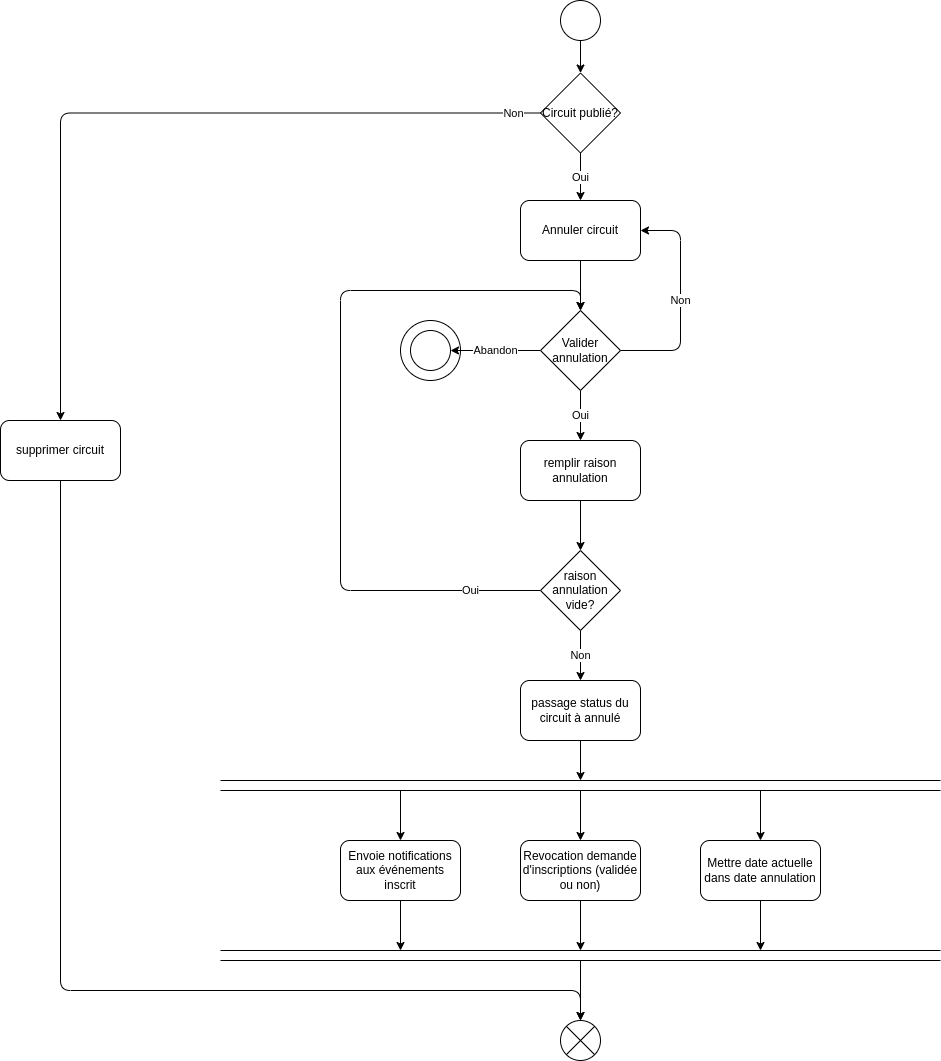

The diagram above was exported from draw.io. Its source (the exported page's mxGraphModel, read from the mxfile embedded in the PNG):
<mxGraphModel dx="1766" dy="528" grid="1" gridSize="10" guides="1" tooltips="1" connect="1" arrows="1" fold="1" page="1" pageScale="1" pageWidth="1100" pageHeight="850" background="#ffffff" math="0" shadow="0">
  <root>
    <mxCell id="0" />
    <mxCell id="1" parent="0" />
    <mxCell id="12" value="" style="ellipse;whiteSpace=wrap;html=1;aspect=fixed;" parent="1" vertex="1">
      <mxGeometry x="200" y="630" width="60" height="60" as="geometry" />
    </mxCell>
    <mxCell id="4" style="edgeStyle=none;html=1;exitX=0.5;exitY=1;exitDx=0;exitDy=0;entryX=0.5;entryY=0;entryDx=0;entryDy=0;" parent="1" source="2" target="3" edge="1">
      <mxGeometry relative="1" as="geometry" />
    </mxCell>
    <mxCell id="2" value="" style="ellipse;whiteSpace=wrap;html=1;aspect=fixed;" parent="1" vertex="1">
      <mxGeometry x="360" y="310" width="40" height="40" as="geometry" />
    </mxCell>
    <mxCell id="6" value="Oui" style="edgeStyle=none;html=1;exitX=0.5;exitY=1;exitDx=0;exitDy=0;entryX=0.5;entryY=0;entryDx=0;entryDy=0;" parent="1" source="3" target="5" edge="1">
      <mxGeometry relative="1" as="geometry" />
    </mxCell>
    <mxCell id="26" value="Non" style="edgeStyle=orthogonalEdgeStyle;html=1;exitX=0;exitY=0.5;exitDx=0;exitDy=0;entryX=0.5;entryY=0;entryDx=0;entryDy=0;" parent="1" source="3" target="36" edge="1">
      <mxGeometry x="-0.9343" relative="1" as="geometry">
        <Array as="points">
          <mxPoint x="-140" y="423" />
        </Array>
        <mxPoint x="-1" as="offset" />
        <mxPoint x="380" y="1030" as="targetPoint" />
      </mxGeometry>
    </mxCell>
    <mxCell id="3" value="Circuit publié?" style="rhombus;whiteSpace=wrap;html=1;" parent="1" vertex="1">
      <mxGeometry x="340" y="382.5" width="80" height="80" as="geometry" />
    </mxCell>
    <mxCell id="8" style="edgeStyle=none;html=1;exitX=0.5;exitY=1;exitDx=0;exitDy=0;entryX=0.5;entryY=0;entryDx=0;entryDy=0;" parent="1" source="5" target="7" edge="1">
      <mxGeometry relative="1" as="geometry" />
    </mxCell>
    <mxCell id="5" value="Annuler circuit" style="rounded=1;whiteSpace=wrap;html=1;" parent="1" vertex="1">
      <mxGeometry x="320" y="510" width="120" height="60" as="geometry" />
    </mxCell>
    <mxCell id="9" value="Non" style="edgeStyle=orthogonalEdgeStyle;html=1;exitX=1;exitY=0.5;exitDx=0;exitDy=0;entryX=1;entryY=0.5;entryDx=0;entryDy=0;" parent="1" source="7" target="5" edge="1">
      <mxGeometry relative="1" as="geometry">
        <Array as="points">
          <mxPoint x="480" y="660" />
          <mxPoint x="480" y="540" />
        </Array>
      </mxGeometry>
    </mxCell>
    <mxCell id="11" value="Abandon" style="edgeStyle=orthogonalEdgeStyle;html=1;exitX=0;exitY=0.5;exitDx=0;exitDy=0;entryX=1;entryY=0.5;entryDx=0;entryDy=0;" parent="1" source="7" target="10" edge="1">
      <mxGeometry relative="1" as="geometry" />
    </mxCell>
    <mxCell id="14" style="edgeStyle=orthogonalEdgeStyle;html=1;exitX=0.5;exitY=1;exitDx=0;exitDy=0;entryX=0.5;entryY=0;entryDx=0;entryDy=0;" parent="1" source="34" target="13" edge="1">
      <mxGeometry relative="1" as="geometry">
        <mxPoint x="380" y="1050" as="sourcePoint" />
      </mxGeometry>
    </mxCell>
    <mxCell id="44" value="Oui" style="edgeStyle=orthogonalEdgeStyle;html=1;exitX=0.5;exitY=1;exitDx=0;exitDy=0;entryX=0.5;entryY=0;entryDx=0;entryDy=0;" edge="1" parent="1" source="7" target="39">
      <mxGeometry relative="1" as="geometry" />
    </mxCell>
    <mxCell id="7" value="Valider annulation" style="rhombus;whiteSpace=wrap;html=1;" parent="1" vertex="1">
      <mxGeometry x="340" y="620" width="80" height="80" as="geometry" />
    </mxCell>
    <mxCell id="10" value="" style="ellipse;whiteSpace=wrap;html=1;aspect=fixed;" parent="1" vertex="1">
      <mxGeometry x="210" y="640" width="40" height="40" as="geometry" />
    </mxCell>
    <mxCell id="16" style="edgeStyle=orthogonalEdgeStyle;html=1;exitX=0.75;exitY=1;exitDx=0;exitDy=0;entryX=0.5;entryY=0;entryDx=0;entryDy=0;" parent="1" source="13" edge="1">
      <mxGeometry relative="1" as="geometry">
        <mxPoint x="560" y="1150" as="targetPoint" />
      </mxGeometry>
    </mxCell>
    <mxCell id="18" style="edgeStyle=orthogonalEdgeStyle;html=1;exitX=0.5;exitY=1;exitDx=0;exitDy=0;entryX=0.5;entryY=0;entryDx=0;entryDy=0;" parent="1" source="13" target="17" edge="1">
      <mxGeometry relative="1" as="geometry" />
    </mxCell>
    <mxCell id="20" style="edgeStyle=orthogonalEdgeStyle;html=1;exitX=0.25;exitY=1;exitDx=0;exitDy=0;entryX=0.5;entryY=0;entryDx=0;entryDy=0;" parent="1" source="13" target="19" edge="1">
      <mxGeometry relative="1" as="geometry" />
    </mxCell>
    <mxCell id="13" value="" style="shape=partialRectangle;whiteSpace=wrap;html=1;left=0;right=0;fillColor=none;" parent="1" vertex="1">
      <mxGeometry x="20" y="1090" width="720" height="10" as="geometry" />
    </mxCell>
    <mxCell id="22" style="edgeStyle=orthogonalEdgeStyle;html=1;exitX=0.5;exitY=1;exitDx=0;exitDy=0;entryX=0.75;entryY=0;entryDx=0;entryDy=0;" parent="1" target="21" edge="1">
      <mxGeometry relative="1" as="geometry">
        <mxPoint x="560" y="1210" as="sourcePoint" />
      </mxGeometry>
    </mxCell>
    <mxCell id="23" style="edgeStyle=orthogonalEdgeStyle;html=1;exitX=0.5;exitY=1;exitDx=0;exitDy=0;entryX=0.5;entryY=0;entryDx=0;entryDy=0;" parent="1" source="17" target="21" edge="1">
      <mxGeometry relative="1" as="geometry" />
    </mxCell>
    <mxCell id="17" value="Revocation demande d'inscriptions (validée ou non)" style="rounded=1;whiteSpace=wrap;html=1;" parent="1" vertex="1">
      <mxGeometry x="320" y="1150" width="120" height="60" as="geometry" />
    </mxCell>
    <mxCell id="24" style="edgeStyle=orthogonalEdgeStyle;html=1;exitX=0.5;exitY=1;exitDx=0;exitDy=0;entryX=0.25;entryY=0;entryDx=0;entryDy=0;" parent="1" source="19" target="21" edge="1">
      <mxGeometry relative="1" as="geometry" />
    </mxCell>
    <mxCell id="19" value="Envoie notifications aux événements inscrit" style="rounded=1;whiteSpace=wrap;html=1;" parent="1" vertex="1">
      <mxGeometry x="140" y="1150" width="120" height="60" as="geometry" />
    </mxCell>
    <mxCell id="27" style="edgeStyle=orthogonalEdgeStyle;html=1;exitX=0.5;exitY=1;exitDx=0;exitDy=0;entryX=0.5;entryY=0;entryDx=0;entryDy=0;" parent="1" source="21" target="29" edge="1">
      <mxGeometry relative="1" as="geometry">
        <mxPoint x="380" y="1330" as="targetPoint" />
      </mxGeometry>
    </mxCell>
    <mxCell id="21" value="" style="shape=partialRectangle;whiteSpace=wrap;html=1;left=0;right=0;fillColor=none;" parent="1" vertex="1">
      <mxGeometry x="20" y="1260" width="720" height="10" as="geometry" />
    </mxCell>
    <mxCell id="29" value="" style="shape=sumEllipse;perimeter=ellipsePerimeter;whiteSpace=wrap;html=1;backgroundOutline=1;" parent="1" vertex="1">
      <mxGeometry x="360" y="1330" width="40" height="40" as="geometry" />
    </mxCell>
    <mxCell id="34" value="passage status du circuit à annulé" style="rounded=1;whiteSpace=wrap;html=1;" vertex="1" parent="1">
      <mxGeometry x="320" y="990" width="120" height="60" as="geometry" />
    </mxCell>
    <mxCell id="37" style="edgeStyle=orthogonalEdgeStyle;html=1;exitX=0.5;exitY=1;exitDx=0;exitDy=0;entryX=0.5;entryY=0;entryDx=0;entryDy=0;" edge="1" parent="1" source="36" target="29">
      <mxGeometry relative="1" as="geometry">
        <Array as="points">
          <mxPoint x="-140" y="1300" />
          <mxPoint x="380" y="1300" />
        </Array>
      </mxGeometry>
    </mxCell>
    <mxCell id="36" value="supprimer circuit" style="rounded=1;whiteSpace=wrap;html=1;" vertex="1" parent="1">
      <mxGeometry x="-200" y="730" width="120" height="60" as="geometry" />
    </mxCell>
    <mxCell id="38" value="Mettre date actuelle dans date annulation" style="rounded=1;whiteSpace=wrap;html=1;" vertex="1" parent="1">
      <mxGeometry x="500" y="1150" width="120" height="60" as="geometry" />
    </mxCell>
    <mxCell id="41" style="edgeStyle=orthogonalEdgeStyle;html=1;exitX=0.5;exitY=1;exitDx=0;exitDy=0;entryX=0.5;entryY=0;entryDx=0;entryDy=0;" edge="1" parent="1" source="39" target="40">
      <mxGeometry relative="1" as="geometry" />
    </mxCell>
    <mxCell id="39" value="remplir raison annulation" style="rounded=1;whiteSpace=wrap;html=1;" vertex="1" parent="1">
      <mxGeometry x="320" y="750" width="120" height="60" as="geometry" />
    </mxCell>
    <mxCell id="42" value="Oui" style="edgeStyle=orthogonalEdgeStyle;html=1;exitX=0;exitY=0.5;exitDx=0;exitDy=0;entryX=0.5;entryY=0;entryDx=0;entryDy=0;" edge="1" parent="1" source="40" target="7">
      <mxGeometry x="-0.8158" relative="1" as="geometry">
        <Array as="points">
          <mxPoint x="140" y="900" />
          <mxPoint x="140" y="600" />
          <mxPoint x="380" y="600" />
        </Array>
        <mxPoint as="offset" />
      </mxGeometry>
    </mxCell>
    <mxCell id="43" value="Non" style="edgeStyle=orthogonalEdgeStyle;html=1;exitX=0.5;exitY=1;exitDx=0;exitDy=0;entryX=0.5;entryY=0;entryDx=0;entryDy=0;" edge="1" parent="1" source="40" target="34">
      <mxGeometry relative="1" as="geometry" />
    </mxCell>
    <mxCell id="40" value="raison annulation vide?" style="rhombus;whiteSpace=wrap;html=1;" vertex="1" parent="1">
      <mxGeometry x="340" y="860" width="80" height="80" as="geometry" />
    </mxCell>
  </root>
</mxGraphModel>